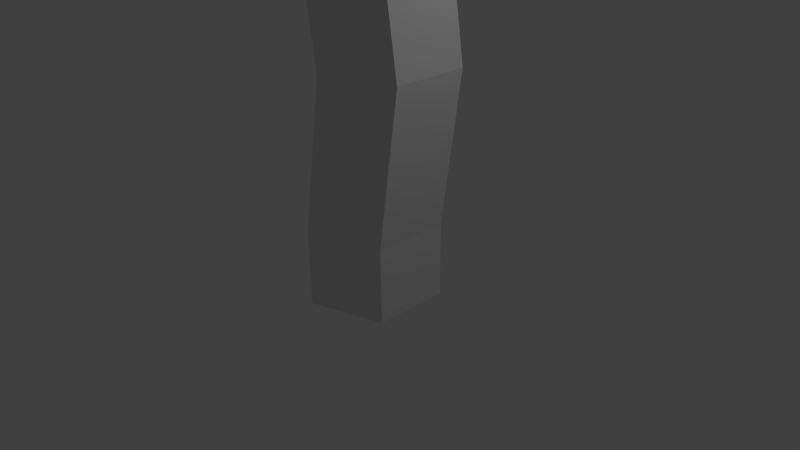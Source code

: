 # Source: Black_tree.blend  (saved by Blender 2.70.0; exported with 4.5.12 LTS)
import bpy
from mathutils import Matrix  # noqa: F401  (used for matrix-valued properties, if any)

bpy.ops.wm.read_factory_settings(use_empty=True)
scene = bpy.context.scene
scene.name = 'Scene'

# ---- collections
col_collection_1 = bpy.data.collections.new('Collection 1'); scene.collection.children.link(col_collection_1)

# ---- world
world_world = bpy.data.worlds.new('World'); scene.world = world_world
world_world.color = (0.05088, 0.05088, 0.05088)
world_world.use_sun_shadow = False
world_world.sun_shadow_jitter_overblur = 0.0
world_world.cycles.sampling_method = 'MANUAL'
world_world.cycles.sample_map_resolution = 256

# ---- cameras
cam_camera = bpy.data.cameras.new('Camera')
cam_camera.clip_end = 100.0
cam_camera.lens = 35.0
cam_camera.sensor_width = 32.0
cam_camera.sensor_height = 18.0
cam_camera.ortho_scale = 7.314
cam_camera.dof.focus_distance = 0.0
cam_camera.dof.aperture_fstop = 128.0

# ---- lights
light_lamp = bpy.data.lights.new('Lamp', 'POINT')
light_lamp.transmission_factor = 0.0
light_lamp.cutoff_distance = 30.0
light_lamp.energy = 100.0
light_lamp.shadow_buffer_clip_start = 1.001
light_lamp.shadow_soft_size = 0.1
light_lamp.shadow_maximum_resolution = 0.006
light_lamp.use_absolute_resolution = True
light_lamp.cycles.use_multiple_importance_sampling = False

# ---- meshes
me_sphere = bpy.data.meshes.new('Sphere')
me_sphere.from_pydata([(-0.866, 0.0, 0.5), (-0.866, 0.0, -0.5), (8.742e-08, 0.0, -1.0), (-0.2676, 0.8236, 0.5), (-0.2676, 0.8236, -0.5), (0.7006, 0.509, 0.5), (0.7006, 0.509, -0.5), (0.7006, -0.509, 0.5), (0.7006, -0.509, -0.5), (-0.6498, 0.1044, 2.519), (-0.2676, -0.8236, 0.5), (-0.2676, -0.8236, -0.5), (-0.05138, 0.928, 2.519), (0.9169, 0.6134, 2.519), (0.9169, -0.4046, 2.519), (-0.05138, -0.7192, 2.519), (-1.059, 0.1044, 5.294), (-0.4609, 0.928, 5.294), (0.5074, 0.6134, 5.294), (0.5074, -0.4046, 5.294), (-0.4609, -0.7192, 5.294), (-0.2767, 0.1044, 8.685), (0.3217, 0.928, 8.685), (1.29, 0.6134, 8.685), (1.29, -0.4046, 8.685), (0.3217, -0.7192, 8.685), (-0.5376, 0.1044, 12.53), (0.06083, 0.928, 12.53), (1.029, 0.6134, 12.53), (1.029, -0.4046, 12.53), (0.06083, -0.7192, 12.53), (-0.5638, 0.1044, 13.71), (0.03462, 0.928, 13.71), (1.003, 0.6134, 13.71), (1.003, -0.4046, 13.71), (0.03462, -0.7192, 13.71), (0.3022, 0.1044, 14.21), (-0.7649, -1.28, 14.25), (-1.442, -0.5206, 14.29), (-1.32, -1.735, 13.31), (-1.997, -0.9762, 13.36), (-2.19, -2.705, 15.62), (-2.763, -1.868, 15.53), (-3.123, -3.387, 15.38), (-3.696, -2.549, 15.29), (-2.731, -2.819, 18.07), (-3.304, -1.981, 17.98), (-3.664, -3.5, 17.83), (-4.237, -2.663, 17.74), (1.303, 4.629, 12.69), (2.16, 4.089, 12.58), (1.059, 4.086, 13.71), (1.916, 3.546, 13.6), (2.487, 6.481, 14.14), (3.246, 5.941, 13.73), (2.631, 5.938, 15.18), (3.39, 5.398, 14.77), (5.414, 9.643, 15.39), (6.173, 9.103, 14.98), (5.557, 9.1, 16.43), (6.316, 8.56, 16.01), (2.796, 0.4235, 12.62), (2.367, -0.4991, 12.66), (2.276, 0.7079, 13.64), (1.847, -0.2147, 13.68), (6.301, -1.112, 14.9), (5.895, -2.042, 14.98), (5.407, -0.6671, 15.53), (5.001, -1.597, 15.61), (8.445, -1.749, 18.4), (8.038, -2.679, 18.48), (7.551, -1.304, 19.03), (7.144, -2.234, 19.11), (-5.484, -4.309, 21.1), (-7.295, -3.961, 19.02), (9.119, 11.37, 18.67), (-8.624, -2.61, 14.71), (9.095, -0.6536, 22.02), (-2.754, -2.645, 15.42), (-5.863, -2.038, 20.06), (-6.36, 1.381, 19.58), (-5.063, 2.172, 17.29), (-3.655, -0.6918, 15.77), (6.58, 12.96, 19.21), (4.957, 14.36, 16.67), (-3.547, -3.035, 20.74), (-0.5975, -1.097, 21.27), (0.6995, -0.306, 18.99), (-1.338, -1.688, 16.45), (3.287, 12.51, 14.23), (3.176, 9.19, 14.22), (-3.547, -5.573, 20.12), (-0.5975, -7.41, 19.74), (0.6995, -6.62, 17.45), (-1.338, -4.226, 15.83), (4.172, 7.35, 15.26), (-5.863, -6.145, 19.06), (-6.36, -8.834, 17.1), (-5.063, -8.044, 14.81), (-3.655, -4.798, 14.77), (6.928, 0.05018, 22.02), (6.198, 2.299, 21.22), (6.198, 2.299, 19.53), (-9.921, -3.401, 17.0), (5.012, 11.51, 21.37), (-5.086, -2.614, 14.73), (6.928, 0.05018, 18.26), (10.23, 11.07, 15.55), (8.561, 9.224, 13.11), (5.714, 7.607, 13.68), (7.527, -1.792, 18.47), (9.119, 8.947, 20.5), (10.23, 6.031, 19.36), (8.561, 4.184, 16.91), (5.714, 5.182, 15.52), (6.58, 9.03, 22.17), (7.684, 9.972, 20.22), (4.957, 6.204, 22.83), (3.287, 4.357, 20.38), (3.176, 5.265, 17.18), (5.59, -1.792, 22.02), (1.697, 11.35, 21.17), (0.02756, 9.505, 18.72), (1.607, 7.742, 16.39), (11.01, 0.7362, 21.22), (11.01, 0.7362, 19.53), (9.095, -0.6536, 18.26), (9.095, -2.931, 22.02), (11.01, -4.321, 21.22), (11.01, -4.321, 19.53), (9.095, -2.931, 18.26), (6.928, -3.635, 22.02), (7.527, -1.792, 22.29), (6.198, -5.884, 21.22), (6.198, -5.884, 19.53), (6.928, -3.635, 18.26), (3.225, -1.792, 21.22), (3.225, -1.792, 19.53), (5.59, -1.792, 18.26)], [], [(1, 0, 3, 4), (4, 3, 5, 6), (6, 5, 7, 8), (8, 7, 10, 11), (2, 1, 4), (7, 5, 13, 14), (2, 4, 6), (10, 7, 14, 15), (2, 6, 8), (0, 10, 15, 9), (2, 8, 11), (5, 3, 12, 13), (2, 11, 1), (11, 10, 0, 1), (3, 0, 9, 12), (12, 9, 16, 17), (13, 12, 17, 18), (14, 13, 18, 19), (15, 14, 19, 20), (9, 15, 20, 16), (17, 16, 21, 22), (18, 17, 22, 23), (19, 18, 23, 24), (20, 19, 24, 25), (16, 20, 25, 21), (22, 21, 26, 27), (23, 22, 27, 28), (24, 23, 28, 29), (25, 24, 29, 30), (21, 25, 30, 26), (27, 26, 31, 32), (33, 28, 50, 52), (34, 29, 62, 64), (30, 29, 34, 35), (30, 35, 37, 39), (44, 43, 47, 48), (26, 30, 39, 40), (35, 31, 38, 37), (31, 26, 40, 38), (40, 39, 43, 44), (32, 31, 36), (33, 32, 36), (34, 33, 36), (35, 34, 36), (31, 35, 36), (37, 38, 42, 41), (38, 40, 44, 42), (39, 37, 41, 43), (48, 47, 45, 46), (41, 42, 46, 45), (42, 44, 48, 46), (43, 41, 45, 47), (52, 50, 54, 56), (27, 32, 51, 49), (32, 33, 52, 51), (28, 27, 49, 50), (56, 54, 58, 60), (49, 51, 55, 53), (51, 52, 56, 55), (50, 49, 53, 54), (58, 57, 59, 60), (53, 55, 59, 57), (55, 56, 60, 59), (54, 53, 57, 58), (64, 62, 66, 68), (28, 33, 63, 61), (33, 34, 64, 63), (29, 28, 61, 62), (68, 66, 70, 72), (61, 63, 67, 65), (63, 64, 68, 67), (62, 61, 65, 66), (70, 69, 71, 72), (65, 67, 71, 69), (67, 68, 72, 71), (66, 65, 69, 70), (126, 125, 129, 130), (125, 124, 128, 129), (109, 108, 113, 114), (108, 107, 112, 113), (107, 75, 111, 112), (124, 77, 127, 128), (82, 81, 87, 88), (81, 80, 86, 87), (80, 79, 85, 86), (84, 83, 75, 107), (88, 87, 93, 94), (87, 86, 92, 93), (86, 85, 91, 92), (89, 84, 107, 108), (90, 89, 108, 109), (94, 93, 98, 99), (93, 92, 97, 98), (92, 91, 96, 97), (101, 100, 77, 124), (102, 101, 124, 125), (106, 102, 125, 126), (78, 105, 82), (105, 76, 81, 82), (76, 103, 80, 81), (103, 74, 79, 80), (74, 73, 79), (78, 82, 88), (79, 73, 85), (78, 88, 94), (85, 73, 91), (78, 94, 99), (91, 73, 96), (78, 99, 105), (99, 98, 76, 105), (98, 97, 103, 76), (97, 96, 74, 103), (96, 73, 74), (114, 113, 118, 119), (113, 112, 117, 118), (112, 111, 115, 117), (119, 118, 122, 123), (118, 117, 121, 122), (111, 116, 115), (95, 109, 114), (75, 116, 111), (83, 116, 75), (95, 90, 109), (95, 123, 90), (123, 122, 89, 90), (122, 121, 84, 89), (121, 104, 83, 84), (104, 116, 83), (95, 114, 119), (115, 116, 104), (95, 119, 123), (117, 115, 104, 121), (128, 127, 131, 133), (129, 128, 133, 134), (130, 129, 134, 135), (134, 133, 136, 137), (135, 134, 137, 138), (77, 132, 127), (100, 132, 77), (110, 106, 126), (110, 138, 106), (138, 137, 102, 106), (137, 136, 101, 102), (136, 120, 100, 101), (120, 132, 100), (110, 126, 130), (127, 132, 131), (110, 130, 135), (131, 132, 120), (133, 131, 120, 136), (110, 135, 138)])
_uv = me_sphere.uv_layers.new(name='UVMap')
_uv.uv.foreach_set('vector', [0.3633, 0.005772, 0.3577, 0.0297, 0.3334, 0.02393, 0.339, 0.0, 0.4375, 0.8401, 0.4362, 0.8156, 0.461, 0.8142, 0.4624, 0.8388, 0.935, 0.5528, 0.9353, 0.5289, 0.9598, 0.5282, 0.9595, 0.5521, 0.5057, 0.01341, 0.4971, 0.03647, 0.4844, 0.03141, 0.4929, 0.008354, 0.4847, 0.5383, 0.477, 0.5592, 0.4624, 0.5389, 0.9598, 0.5282, 0.9353, 0.5289, 0.9325, 0.4794, 0.9571, 0.4787, 0.4847, 0.5383, 0.4624, 0.5389, 0.477, 0.5188, 0.4844, 0.03141, 0.4971, 0.03647, 0.4822, 0.08396, 0.4695, 0.07891, 0.4847, 0.5383, 0.477, 0.5188, 0.5006, 0.5266, 0.4618, 0.02306, 0.4844, 0.03141, 0.4695, 0.07891, 0.4469, 0.07055, 0.4847, 0.5383, 0.5006, 0.5266, 0.5006, 0.5516, 0.461, 0.8142, 0.4362, 0.8156, 0.4374, 0.766, 0.4623, 0.7647, 0.4847, 0.5383, 0.5006, 0.5516, 0.477, 0.5592, 0.4929, 0.008354, 0.4844, 0.03141, 0.4618, 0.02306, 0.4704, 0.0, 0.3334, 0.02393, 0.3577, 0.0297, 0.3412, 0.0769, 0.317, 0.07113, 0.317, 0.07113, 0.3412, 0.0769, 0.3314, 0.1444, 0.3071, 0.1386, 0.4623, 0.7647, 0.4374, 0.766, 0.4243, 0.6983, 0.4491, 0.6969, 0.9571, 0.4787, 0.9325, 0.4794, 0.9352, 0.4153, 0.9597, 0.4146, 0.4695, 0.07891, 0.4822, 0.08396, 0.4512, 0.1451, 0.4385, 0.1401, 0.4469, 0.07055, 0.4695, 0.07891, 0.4385, 0.1401, 0.4159, 0.1317, 0.3071, 0.1386, 0.3314, 0.1444, 0.3011, 0.2235, 0.2769, 0.2177, 0.4491, 0.6969, 0.4243, 0.6983, 0.4375, 0.6143, 0.4624, 0.613, 0.9597, 0.4146, 0.9352, 0.4153, 0.9329, 0.3298, 0.9575, 0.329, 0.4385, 0.1401, 0.4512, 0.1451, 0.4362, 0.2287, 0.4234, 0.2236, 0.4159, 0.1317, 0.4385, 0.1401, 0.4234, 0.2236, 0.4009, 0.2153, 0.2769, 0.2177, 0.3011, 0.2235, 0.2832, 0.3162, 0.2589, 0.3105, 0.4624, 0.613, 0.4375, 0.6143, 0.4263, 0.5201, 0.4512, 0.5188, 0.9575, 0.329, 0.9329, 0.3298, 0.9353, 0.2392, 0.9598, 0.2384, 0.4234, 0.2236, 0.4362, 0.2287, 0.3986, 0.3156, 0.3859, 0.3106, 0.4009, 0.2153, 0.4234, 0.2236, 0.3859, 0.3106, 0.3633, 0.3022, 0.2589, 0.3105, 0.2832, 0.3162, 0.2769, 0.3445, 0.2526, 0.3387, 0.8884, 0.482, 0.862, 0.4913, 0.836, 0.406, 0.8629, 0.4115, 0.3881, 0.3426, 0.3986, 0.3156, 0.4228, 0.3283, 0.4007, 0.3467, 0.3859, 0.3106, 0.3986, 0.3156, 0.3881, 0.3426, 0.3753, 0.3376, 0.4084, 0.758, 0.4243, 0.7811, 0.4153, 0.7982, 0.3901, 0.7853, 0.8861, 0.75, 0.8623, 0.7514, 0.8623, 0.6907, 0.8861, 0.6893, 0.9621, 0.08119, 0.9869, 0.08112, 0.9853, 0.1238, 0.9606, 0.1264, 0.6142, 0.5195, 0.6375, 0.5108, 0.648, 0.5367, 0.6238, 0.5429, 0.2769, 0.3445, 0.2832, 0.3162, 0.32, 0.3454, 0.2981, 0.364, 0.9606, 0.1264, 0.9853, 0.1238, 0.9869, 0.185, 0.9625, 0.1843, 0.6366, 0.4858, 0.6375, 0.5108, 0.621, 0.5001, 0.6128, 0.4791, 0.6366, 0.4858, 0.621, 0.5001, 0.5989, 0.4999, 0.6128, 0.4791, 0.621, 0.5001, 0.6142, 0.5195, 0.5989, 0.4999, 0.621, 0.5001, 0.6375, 0.5108, 0.6142, 0.5195, 0.621, 0.5001, 0.6238, 0.5429, 0.648, 0.5367, 0.659, 0.5848, 0.6361, 0.5943, 0.2981, 0.364, 0.32, 0.3454, 0.3633, 0.4042, 0.3357, 0.404, 0.3901, 0.7853, 0.4153, 0.7982, 0.3969, 0.8431, 0.3742, 0.8465, 0.7459, 0.2289, 0.7213, 0.2303, 0.7213, 0.2027, 0.7459, 0.2013, 0.002384, 0.6852, 0.02293, 0.6863, 0.02293, 0.7479, 0.002384, 0.7468, 0.3357, 0.404, 0.3633, 0.4042, 0.3594, 0.4648, 0.3317, 0.4646, 0.3742, 0.8465, 0.3969, 0.8431, 0.4243, 0.8918, 0.4016, 0.8952, 0.8629, 0.4115, 0.836, 0.406, 0.8491, 0.3486, 0.8778, 0.3516, 0.2589, 0.3105, 0.2526, 0.3387, 0.1777, 0.3199, 0.1696, 0.2922, 0.6366, 0.4858, 0.6128, 0.4791, 0.634, 0.4066, 0.659, 0.4074, 0.9325, 0.4862, 0.9082, 0.4913, 0.8895, 0.397, 0.9145, 0.3981, 0.8778, 0.3516, 0.8491, 0.3486, 0.8596, 0.2498, 0.8884, 0.2528, 0.1696, 0.2922, 0.1777, 0.3199, 0.1116, 0.3415, 0.1092, 0.3143, 0.659, 0.4074, 0.634, 0.4066, 0.6319, 0.3513, 0.6555, 0.3515, 0.9145, 0.3981, 0.8895, 0.397, 0.8884, 0.3423, 0.912, 0.3448, 0.5006, 0.5893, 0.4766, 0.5864, 0.4766, 0.5592, 0.5006, 0.5621, 0.1092, 0.3143, 0.1116, 0.3415, 0.002481, 0.3476, 0.0, 0.3204, 0.6555, 0.3515, 0.6319, 0.3513, 0.6184, 0.2498, 0.642, 0.25, 0.912, 0.3448, 0.8884, 0.3423, 0.9089, 0.2384, 0.9325, 0.2409, 0.4007, 0.3467, 0.4228, 0.3283, 0.4882, 0.414, 0.4604, 0.42, 0.4011, 0.5188, 0.4243, 0.5361, 0.4051, 0.5572, 0.3766, 0.5532, 0.6128, 0.4791, 0.5989, 0.4999, 0.5843, 0.4846, 0.5881, 0.4598, 0.9922, 0.4774, 0.9685, 0.4848, 0.9598, 0.4423, 0.9845, 0.4458, 0.4604, 0.42, 0.4882, 0.414, 0.5057, 0.5127, 0.4779, 0.5188, 0.3766, 0.5532, 0.4051, 0.5572, 0.3903, 0.6521, 0.3633, 0.662, 0.5881, 0.4598, 0.5843, 0.4846, 0.5057, 0.4743, 0.51, 0.4496, 0.9845, 0.4458, 0.9598, 0.4423, 0.9676, 0.355, 0.9922, 0.358, 0.7709, 0.2303, 0.7459, 0.2302, 0.7459, 0.2043, 0.7709, 0.2043, 0.3633, 0.662, 0.3903, 0.6521, 0.4243, 0.7481, 0.3973, 0.758, 0.3742, 0.8981, 0.3984, 0.8952, 0.3984, 0.985, 0.3742, 0.9879, 0.4001, 0.8972, 0.4243, 0.8952, 0.4243, 0.9918, 0.4001, 0.9939, 0.5624, 0.6478, 0.5417, 0.5943, 0.659, 0.6334, 0.6153, 0.6654, 0.9298, 0.8758, 0.9701, 0.8775, 0.9701, 1.0, 0.9298, 0.9983, 0.283, 0.8788, 0.3415, 0.823, 0.3633, 0.9382, 0.2935, 0.9343, 0.659, 0.7514, 0.7427, 0.7514, 0.7427, 0.9068, 0.659, 0.9068, 0.7427, 0.7514, 0.7974, 0.7917, 0.7974, 0.8665, 0.7427, 0.9068, 0.9105, 0.1625, 0.8616, 0.1279, 0.8616, 0.07191, 0.9105, 0.03808, 0.2636, 0.5383, 0.2275, 0.4648, 0.3633, 0.5246, 0.3182, 0.5624, 0.5978, 0.8023, 0.659, 0.7953, 0.659, 0.9551, 0.5978, 0.9621, 0.588, 0.2498, 0.5962, 0.1651, 0.6498, 0.1384, 0.7213, 0.1834, 0.1435, 0.8376, 0.07306, 0.7996, 0.07306, 0.7262, 0.1435, 0.6852, 0.8146, 0.5532, 0.8755, 0.4978, 0.8755, 0.6535, 0.8146, 0.6158, 0.8755, 0.4978, 0.9274, 0.5128, 0.9274, 0.6686, 0.8755, 0.6535, 0.7213, 0.1834, 0.6498, 0.1384, 0.6498, 0.07634, 0.7213, 0.02902, 0.194, 0.7772, 0.2159, 0.7199, 0.3633, 0.7657, 0.3415, 0.823, 0.212, 0.8568, 0.194, 0.7772, 0.3415, 0.823, 0.283, 0.8788, 0.3182, 0.6257, 0.3633, 0.6823, 0.2275, 0.7199, 0.2636, 0.6409, 0.7494, 0.7514, 0.6937, 0.7393, 0.7589, 0.6498, 0.8146, 0.6618, 0.7213, 0.02902, 0.6498, 0.07634, 0.5962, 0.06468, 0.588, 0.0, 0.7935, 0.2013, 0.8089, 0.1454, 0.8616, 0.1279, 0.9105, 0.1625, 0.9298, 0.7515, 0.9712, 0.7514, 0.9712, 0.8757, 0.9298, 0.8758, 0.5298, 0.6929, 0.4692, 0.6944, 0.5417, 0.5943, 0.5624, 0.6478, 0.2853, 0.5872, 0.2298, 0.5868, 0.2636, 0.5383, 0.2298, 0.5868, 0.1435, 0.5855, 0.2275, 0.4648, 0.2636, 0.5383, 0.4692, 0.8049, 0.5337, 0.7953, 0.5337, 0.9552, 0.4692, 0.9648, 0.5057, 0.1365, 0.5631, 0.1195, 0.5962, 0.1651, 0.588, 0.2498, 0.8487, 0.697, 0.8623, 0.7514, 0.8146, 0.7514, 0.2853, 0.5872, 0.2636, 0.5383, 0.3182, 0.5624, 0.5962, 0.1651, 0.6007, 0.1084, 0.6498, 0.1384, 0.2853, 0.5872, 0.3182, 0.5624, 0.3182, 0.6257, 0.6498, 0.1384, 0.6007, 0.1084, 0.6498, 0.07634, 0.2853, 0.5872, 0.3182, 0.6257, 0.2636, 0.6409, 0.6835, 0.6545, 0.659, 0.5982, 0.7097, 0.6185, 0.2853, 0.5872, 0.2636, 0.6409, 0.2298, 0.5868, 0.2636, 0.6409, 0.2275, 0.7199, 0.1435, 0.5855, 0.2298, 0.5868, 0.8146, 0.6618, 0.7589, 0.6498, 0.7589, 0.4978, 0.8146, 0.5099, 0.7589, 0.6498, 0.7097, 0.6185, 0.7097, 0.5574, 0.7589, 0.4978, 0.7097, 0.6185, 0.659, 0.5982, 0.7097, 0.5574, 0.836, 0.43, 0.7974, 0.4978, 0.7198, 0.3889, 0.7987, 0.3776, 0.7974, 0.4978, 0.7365, 0.4978, 0.659, 0.3889, 0.7198, 0.3889, 0.02519, 0.6852, 0.01577, 0.6084, 0.07272, 0.5736, 0.1435, 0.6129, 0.7987, 0.3776, 0.7198, 0.3889, 0.7682, 0.2498, 0.822, 0.3106, 0.7198, 0.3889, 0.659, 0.3889, 0.7074, 0.2498, 0.7682, 0.2498, 0.9784, 0.2384, 1.0, 0.2751, 0.9598, 0.3085, 0.9435, 0.142, 0.9105, 0.11, 0.9606, 0.08112, 0.5882, 0.8223, 0.5377, 0.8378, 0.5337, 0.7953, 0.5882, 0.8968, 0.5377, 0.8378, 0.5882, 0.8223, 0.9435, 0.142, 0.9105, 0.1842, 0.9105, 0.11, 0.9435, 0.142, 0.9606, 0.2013, 0.9105, 0.1842, 0.9298, 0.8735, 0.8828, 0.9048, 0.8828, 0.7514, 0.9298, 0.7997, 0.8828, 0.9048, 0.7974, 0.9055, 0.7974, 0.7521, 0.8828, 0.7514, 0.03935, 0.9053, 0.02293, 0.8321, 0.07306, 0.7996, 0.1435, 0.8376, 0.5337, 0.9158, 0.5377, 0.8378, 0.5882, 0.8968, 0.9782, 0.6042, 0.9782, 0.6686, 0.9274, 0.6268, 0.9598, 0.3085, 1.0, 0.2751, 1.0, 0.355, 0.9782, 0.6042, 0.9274, 0.6268, 0.9317, 0.5573, 0.1435, 0.6129, 0.07272, 0.5736, 0.07272, 0.5023, 0.1435, 0.4648, 0.9105, 0.03808, 0.8616, 0.07191, 0.8089, 0.05476, 0.7935, 0.0, 0.1445, 0.7201, 0.186, 0.7199, 0.185, 0.7883, 0.1435, 0.7885, 0.6153, 0.6654, 0.659, 0.6334, 0.659, 0.7576, 0.6153, 0.7213, 0.1435, 0.7885, 0.185, 0.7883, 0.186, 0.9083, 0.1445, 0.9085, 0.6153, 0.7213, 0.659, 0.7576, 0.5417, 0.7953, 0.5624, 0.7383, 0.8616, 0.1279, 0.8227, 0.09987, 0.8616, 0.07191, 0.8089, 0.1454, 0.8227, 0.09987, 0.8616, 0.1279, 0.5765, 0.6934, 0.5298, 0.6929, 0.5624, 0.6478, 0.5765, 0.6934, 0.5624, 0.7383, 0.5298, 0.6929, 0.5624, 0.7383, 0.5417, 0.7953, 0.4692, 0.6944, 0.5298, 0.6929, 0.4243, 0.8401, 0.4657, 0.8401, 0.4657, 0.9646, 0.4243, 0.9646, 0.7213, 0.1009, 0.7764, 0.1002, 0.8089, 0.1454, 0.7935, 0.2013, 0.7764, 0.1002, 0.8227, 0.09987, 0.8089, 0.1454, 0.5765, 0.6934, 0.5624, 0.6478, 0.6153, 0.6654, 0.8616, 0.07191, 0.8227, 0.09987, 0.8089, 0.05476, 0.5765, 0.6934, 0.6153, 0.6654, 0.6153, 0.7213, 0.8089, 0.05476, 0.8227, 0.09987, 0.7764, 0.1002, 0.7935, 0.0, 0.8089, 0.05476, 0.7764, 0.1002, 0.7213, 0.1009, 0.5765, 0.6934, 0.6153, 0.7213, 0.5624, 0.7383])
me_sphere.use_remesh_preserve_volume = False
me_sphere.use_remesh_preserve_attributes = False
me_sphere.use_mirror_vertex_groups = False
me_sphere.use_paint_bone_selection = False
me_sphere.use_paint_mask = True
me_sphere.update()

# ---- objects
ob_sphere = bpy.data.objects.new('Sphere', me_sphere)
ob_lamp = bpy.data.objects.new('Lamp', light_lamp)
ob_camera = bpy.data.objects.new('Camera', cam_camera)

# ---- transforms, parenting, visibility, modifiers, constraints
ob_sphere.location = (0.0, 0.0, 0.0)
ob_sphere.lineart.crease_threshold = 0.0
ob_lamp.location = (4.076, 1.005, 5.904)
ob_lamp.rotation_euler = (0.6503, 0.05522, 1.866)
ob_lamp.lock_rotations_4d = False
ob_lamp.empty_display_type = 'ARROWS'
ob_lamp.color = (0.0, 0.0, 0.0, 0.0)
ob_lamp.lineart.crease_threshold = 0.0
ob_camera.location = (7.481, -6.508, 5.344)
ob_camera.rotation_euler = (1.109, 0.01082, 0.8149)
ob_camera.lock_rotations_4d = False
ob_camera.empty_display_type = 'ARROWS'
ob_camera.color = (0.0, 0.0, 0.0, 0.0)
ob_camera.display_type = 'WIRE'
ob_camera.lineart.crease_threshold = 0.0

# ---- collection membership
col_collection_1.objects.link(ob_sphere)
col_collection_1.objects.link(ob_lamp)
col_collection_1.objects.link(ob_camera)

# ---- scene / render settings (as saved in the file)
scene.camera = ob_camera
scene.frame_start = 1; scene.frame_end = 250; scene.frame_set(1)
scene.render.engine = 'BLENDER_EEVEE_NEXT'
scene.render.resolution_percentage = 50
scene.render.dither_intensity = 0.0
scene.cycles.use_denoising = False
scene.cycles.samples = 10
scene.cycles.sampling_pattern = 'TABULATED_SOBOL'
scene.cycles.light_sampling_threshold = 0.0
scene.cycles.use_adaptive_sampling = False
scene.cycles.use_light_tree = False
scene.cycles.blur_glossy = 0.0
scene.cycles.volume_bounces = 1
scene.cycles.pixel_filter_type = 'GAUSSIAN'
scene.cycles.sample_clamp_indirect = 0.0
scene.view_settings.view_transform = 'Standard'
bpy.context.view_layer.update()
